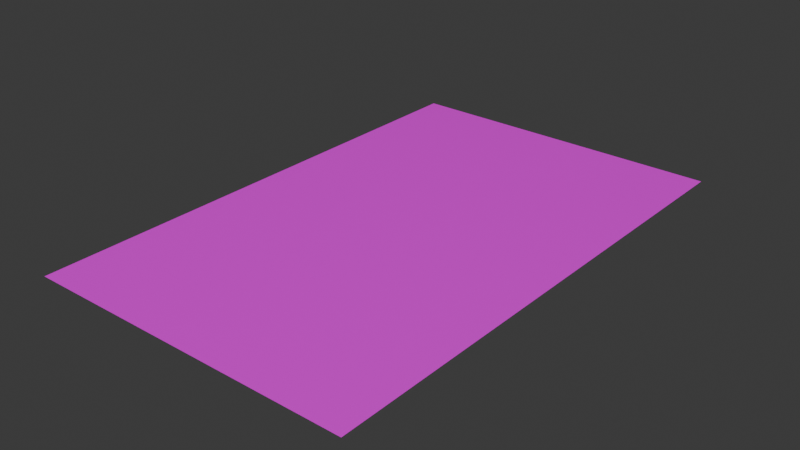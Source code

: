 # Source: Credencial.blend  (saved by Blender 5.1.30; exported with 4.5.12 LTS)
import bpy
from mathutils import Matrix  # noqa: F401  (used for matrix-valued properties, if any)

bpy.ops.wm.read_factory_settings(use_empty=True)
scene = bpy.context.scene
scene.name = 'Scene'

# ---- collections
col_collection = bpy.data.collections.new('Collection'); scene.collection.children.link(col_collection)

# ---- images (referenced by path relative to the original .blend; pixels are not part of the script)
import os
ASSET_DIR = os.environ.get("B2B_ASSET_DIR", "")  # directory of the original .blend (textures are referenced by path, not embedded)
HERE = os.path.dirname(os.path.abspath(__file__))  # packed textures are extracted next to this script under _unpacked/

def load_image(name, relpath, width, height, colorspace="sRGB"):
    """Load a texture the original file referenced (path relative to the .blend, or extracted next to this script)."""
    p = next((c for c in (os.path.join(HERE, relpath), os.path.join(ASSET_DIR, relpath)) if relpath and os.path.exists(c)), "")
    if p:
        img = bpy.data.images.load(p, check_existing=True)
        img.name = name
    else:  # same state as the original file: an image datablock whose file is absent (Cycles renders it pink)
        img = bpy.data.images.new(name, width, height)
        img.source = "FILE"
        img.filepath = "//" + (relpath or name)
    img.colorspace_settings.name = colorspace
    return img
img_credencial_png = load_image('Credencial.png', 'Credencial.png', 1024, 1024, 'sRGB')

# ---- materials (node trees are filled in below, after node groups)
mat_material_001 = bpy.data.materials.new('Material.001')

# ---- material node trees
mat_material_001.use_nodes = True; mat_material_001.node_tree.nodes.clear()
_N = mat_material_001.node_tree.nodes; _L = mat_material_001.node_tree.links
n0 = _N.new('ShaderNodeBsdfPrincipled'); n0.name = 'Principled BSDF'; n0.location = (-200, 100)
n0.inputs[2].default_value = 0.2673
n1 = _N.new('ShaderNodeOutputMaterial'); n1.name = 'Material Output'; n1.location = (200, 100)
n2 = _N.new('ShaderNodeTexImage'); n2.name = 'Image Texture'; n2.location = (-606, 112)
n2.image = img_credencial_png
_L.new(n0.outputs[0], n1.inputs[0])
_L.new(n2.outputs[0], n0.inputs[0])
n1.is_active_output = True

# ---- world
world_world = bpy.data.worlds.new('World'); scene.world = world_world
world_world.use_nodes = True; world_world.node_tree.nodes.clear()
_N = world_world.node_tree.nodes; _L = world_world.node_tree.links
n0 = _N.new('ShaderNodeOutputWorld'); n0.name = 'World Output'; n0.location = (200, 100)
n1 = _N.new('ShaderNodeBackground'); n1.name = 'Background'; n1.location = (-200, 100)
n1.inputs[0].default_value = (0.05088, 0.05088, 0.05088, 1.0)
_L.new(n1.outputs[0], n0.inputs[0])
n0.is_active_output = True
world_world.color = (0.05088, 0.05088, 0.05088)
world_world.sun_shadow_jitter_overblur = 0.0

# ---- meshes
me_plane = bpy.data.meshes.new('Plane')
me_plane.from_pydata([(-1.0, -1.0, 0.0), (1.0, -1.0, 0.0), (-1.0, 1.0, 0.0), (1.0, 1.0, 0.0), (-1.0, 0.8182, 0.0), (-1.0, 0.6364, 0.0), (-1.0, 0.4545, 0.0), (-1.0, 0.2727, 0.0), (-1.0, 0.09091, 0.0), (-1.0, -0.09091, 0.0), (-1.0, -0.2727, 0.0), (-1.0, -0.4545, 0.0), (-1.0, -0.6364, 0.0), (-1.0, -0.8182, 0.0), (-0.8182, -1.0, 0.0), (-0.6364, -1.0, 0.0), (-0.4545, -1.0, 0.0), (-0.2727, -1.0, 0.0), (-0.09091, -1.0, 0.0), (0.09091, -1.0, 0.0), (0.2727, -1.0, 0.0), (0.4545, -1.0, 0.0), (0.6364, -1.0, 0.0), (0.8182, -1.0, 0.0), (1.0, -0.8182, 0.0), (1.0, -0.6364, 0.0), (1.0, -0.4545, 0.0), (1.0, -0.2727, 0.0), (1.0, -0.09091, 0.0), (1.0, 0.09091, 0.0), (1.0, 0.2727, 0.0), (1.0, 0.4545, 0.0), (1.0, 0.6364, 0.0), (1.0, 0.8182, 0.0), (0.8182, 1.0, 0.0), (0.6364, 1.0, 0.0), (0.4545, 1.0, 0.0), (0.2727, 1.0, 0.0), (0.09091, 1.0, 0.0), (-0.09091, 1.0, 0.0), (-0.2727, 1.0, 0.0), (-0.4545, 1.0, 0.0), (-0.6364, 1.0, 0.0), (-0.8182, 1.0, 0.0), (-0.8182, -0.8182, 0.0), (-0.8182, -0.6364, 0.0), (-0.8182, -0.4545, 0.0), (-0.8182, -0.2727, 0.0), (-0.8182, -0.09091, 0.0), (-0.8182, 0.09091, 0.0), (-0.8182, 0.2727, 0.0), (-0.8182, 0.4545, 0.0), (-0.8182, 0.6364, 0.0), (-0.8182, 0.8182, 0.0), (-0.6364, -0.8182, 0.0), (-0.6364, -0.6364, 0.0), (-0.6364, -0.4545, 0.0), (-0.6364, -0.2727, 0.0), (-0.6364, -0.09091, 0.0), (-0.6364, 0.09091, 0.0), (-0.6364, 0.2727, 0.0), (-0.6364, 0.4545, 0.0), (-0.6364, 0.6364, 0.0), (-0.6364, 0.8182, 0.0), (-0.4545, -0.8182, 0.0), (-0.4545, -0.6364, 0.0), (-0.4545, -0.4545, 0.0), (-0.4545, -0.2727, 0.0), (-0.4545, -0.09091, 0.0), (-0.4545, 0.09091, 0.0), (-0.4545, 0.2727, 0.0), (-0.4545, 0.4545, 0.0), (-0.4545, 0.6364, 0.0), (-0.4545, 0.8182, 0.0), (-0.2727, -0.8182, 0.0), (-0.2727, -0.6364, 0.0), (-0.2727, -0.4545, 0.0), (-0.2727, -0.2727, 0.0), (-0.2727, -0.09091, 0.0), (-0.2727, 0.09091, 0.0), (-0.2727, 0.2727, 0.0), (-0.2727, 0.4545, 0.0), (-0.2727, 0.6364, 0.0), (-0.2727, 0.8182, 0.0), (-0.09091, -0.8182, 0.0), (-0.09091, -0.6364, 0.0), (-0.09091, -0.4545, 0.0), (-0.09091, -0.2727, 0.0), (-0.09091, -0.09091, 0.0), (-0.09091, 0.09091, 0.0), (-0.09091, 0.2727, 0.0), (-0.09091, 0.4545, 0.0), (-0.09091, 0.6364, 0.0), (-0.09091, 0.8182, 0.0), (0.09091, -0.8182, 0.0), (0.09091, -0.6364, 0.0), (0.09091, -0.4545, 0.0), (0.09091, -0.2727, 0.0), (0.09091, -0.09091, 0.0), (0.09091, 0.09091, 0.0), (0.09091, 0.2727, 0.0), (0.09091, 0.4545, 0.0), (0.09091, 0.6364, 0.0), (0.09091, 0.8182, 0.0), (0.2727, -0.8182, 0.0), (0.2727, -0.6364, 0.0), (0.2727, -0.4545, 0.0), (0.2727, -0.2727, 0.0), (0.2727, -0.09091, 0.0), (0.2727, 0.09091, 0.0), (0.2727, 0.2727, 0.0), (0.2727, 0.4545, 0.0), (0.2727, 0.6364, 0.0), (0.2727, 0.8182, 0.0), (0.4545, -0.8182, 0.0), (0.4545, -0.6364, 0.0), (0.4545, -0.4545, 0.0), (0.4545, -0.2727, 0.0), (0.4545, -0.09091, 0.0), (0.4545, 0.09091, 0.0), (0.4545, 0.2727, 0.0), (0.4545, 0.4545, 0.0), (0.4545, 0.6364, 0.0), (0.4545, 0.8182, 0.0), (0.6364, -0.8182, 0.0), (0.6364, -0.6364, 0.0), (0.6364, -0.4545, 0.0), (0.6364, -0.2727, 0.0), (0.6364, -0.09091, 0.0), (0.6364, 0.09091, 0.0), (0.6364, 0.2727, 0.0), (0.6364, 0.4545, 0.0), (0.6364, 0.6364, 0.0), (0.6364, 0.8182, 0.0), (0.8182, -0.8182, 0.0), (0.8182, -0.6364, 0.0), (0.8182, -0.4545, 0.0), (0.8182, -0.2727, 0.0), (0.8182, -0.09091, 0.0), (0.8182, 0.09091, 0.0), (0.8182, 0.2727, 0.0), (0.8182, 0.4545, 0.0), (0.8182, 0.6364, 0.0), (0.8182, 0.8182, 0.0)], [], [(143, 33, 3, 34), (4, 53, 43, 2), (53, 63, 42, 43), (63, 73, 41, 42), (73, 83, 40, 41), (83, 93, 39, 40), (93, 103, 38, 39), (103, 113, 37, 38), (113, 123, 36, 37), (123, 133, 35, 36), (133, 143, 34, 35), (0, 14, 44, 13), (13, 44, 45, 12), (12, 45, 46, 11), (11, 46, 47, 10), (10, 47, 48, 9), (9, 48, 49, 8), (8, 49, 50, 7), (7, 50, 51, 6), (6, 51, 52, 5), (5, 52, 53, 4), (14, 15, 54, 44), (44, 54, 55, 45), (45, 55, 56, 46), (46, 56, 57, 47), (47, 57, 58, 48), (48, 58, 59, 49), (49, 59, 60, 50), (50, 60, 61, 51), (51, 61, 62, 52), (52, 62, 63, 53), (15, 16, 64, 54), (54, 64, 65, 55), (55, 65, 66, 56), (56, 66, 67, 57), (57, 67, 68, 58), (58, 68, 69, 59), (59, 69, 70, 60), (60, 70, 71, 61), (61, 71, 72, 62), (62, 72, 73, 63), (16, 17, 74, 64), (64, 74, 75, 65), (65, 75, 76, 66), (66, 76, 77, 67), (67, 77, 78, 68), (68, 78, 79, 69), (69, 79, 80, 70), (70, 80, 81, 71), (71, 81, 82, 72), (72, 82, 83, 73), (17, 18, 84, 74), (74, 84, 85, 75), (75, 85, 86, 76), (76, 86, 87, 77), (77, 87, 88, 78), (78, 88, 89, 79), (79, 89, 90, 80), (80, 90, 91, 81), (81, 91, 92, 82), (82, 92, 93, 83), (18, 19, 94, 84), (84, 94, 95, 85), (85, 95, 96, 86), (86, 96, 97, 87), (87, 97, 98, 88), (88, 98, 99, 89), (89, 99, 100, 90), (90, 100, 101, 91), (91, 101, 102, 92), (92, 102, 103, 93), (19, 20, 104, 94), (94, 104, 105, 95), (95, 105, 106, 96), (96, 106, 107, 97), (97, 107, 108, 98), (98, 108, 109, 99), (99, 109, 110, 100), (100, 110, 111, 101), (101, 111, 112, 102), (102, 112, 113, 103), (20, 21, 114, 104), (104, 114, 115, 105), (105, 115, 116, 106), (106, 116, 117, 107), (107, 117, 118, 108), (108, 118, 119, 109), (109, 119, 120, 110), (110, 120, 121, 111), (111, 121, 122, 112), (112, 122, 123, 113), (21, 22, 124, 114), (114, 124, 125, 115), (115, 125, 126, 116), (116, 126, 127, 117), (117, 127, 128, 118), (118, 128, 129, 119), (119, 129, 130, 120), (120, 130, 131, 121), (121, 131, 132, 122), (122, 132, 133, 123), (22, 23, 134, 124), (124, 134, 135, 125), (125, 135, 136, 126), (126, 136, 137, 127), (127, 137, 138, 128), (128, 138, 139, 129), (129, 139, 140, 130), (130, 140, 141, 131), (131, 141, 142, 132), (132, 142, 143, 133), (23, 1, 24, 134), (134, 24, 25, 135), (135, 25, 26, 136), (136, 26, 27, 137), (137, 27, 28, 138), (138, 28, 29, 139), (139, 29, 30, 140), (140, 30, 31, 141), (141, 31, 32, 142), (142, 32, 33, 143)])
_uv = me_plane.uv_layers.new(name='UVMap')
_uv.uv.foreach_set('vector', [0.09248, 0.09219, 0.09264, 0.00142, 0.001917, 0.001575, 0.001743, 0.09234, 0.09088, 0.9999, 0.09104, 0.9092, 0.0001743, 0.9092, 0.0, 1.0, 0.09104, 0.9092, 0.0912, 0.8184, 0.0003486, 0.8185, 0.0001743, 0.9092, 0.0912, 0.8184, 0.09136, 0.7276, 0.0005229, 0.7277, 0.0003486, 0.8185, 0.09136, 0.7276, 0.09152, 0.6368, 0.0006972, 0.6369, 0.0005229, 0.7277, 0.09152, 0.6368, 0.09168, 0.5461, 0.0008715, 0.5462, 0.0006972, 0.6369, 0.09168, 0.5461, 0.09184, 0.4553, 0.001046, 0.4554, 0.0008715, 0.5462, 0.09184, 0.4553, 0.092, 0.3645, 0.00122, 0.3646, 0.001046, 0.4554, 0.092, 0.3645, 0.09216, 0.2737, 0.001394, 0.2739, 0.00122, 0.3646, 0.09216, 0.2737, 0.09232, 0.183, 0.001569, 0.1831, 0.001394, 0.2739, 0.09232, 0.183, 0.09248, 0.09219, 0.001743, 0.09234, 0.001569, 0.1831, 0.9997, 0.9994, 0.9997, 0.9085, 0.9088, 0.9086, 0.9088, 0.9994, 0.9088, 0.9994, 0.9088, 0.9086, 0.818, 0.9086, 0.8179, 0.9995, 0.8179, 0.9995, 0.818, 0.9086, 0.7271, 0.9087, 0.727, 0.9995, 0.727, 0.9995, 0.7271, 0.9087, 0.6362, 0.9088, 0.6362, 0.9996, 0.6362, 0.9996, 0.6362, 0.9088, 0.5454, 0.9088, 0.5453, 0.9997, 0.5453, 0.9997, 0.5454, 0.9088, 0.4545, 0.9089, 0.4544, 0.9997, 0.4544, 0.9997, 0.4545, 0.9089, 0.3636, 0.909, 0.3635, 0.9998, 0.3635, 0.9998, 0.3636, 0.909, 0.2728, 0.909, 0.2726, 0.9998, 0.2726, 0.9998, 0.2728, 0.909, 0.1819, 0.9091, 0.1818, 0.9999, 0.1818, 0.9999, 0.1819, 0.9091, 0.09104, 0.9092, 0.09088, 0.9999, 0.9997, 0.9085, 0.9997, 0.8176, 0.9089, 0.8177, 0.9088, 0.9086, 0.9088, 0.9086, 0.9089, 0.8177, 0.818, 0.8178, 0.818, 0.9086, 0.818, 0.9086, 0.818, 0.8178, 0.7272, 0.8179, 0.7271, 0.9087, 0.7271, 0.9087, 0.7272, 0.8179, 0.6363, 0.8179, 0.6362, 0.9088, 0.6362, 0.9088, 0.6363, 0.8179, 0.5455, 0.818, 0.5454, 0.9088, 0.5454, 0.9088, 0.5455, 0.818, 0.4546, 0.8181, 0.4545, 0.9089, 0.4545, 0.9089, 0.4546, 0.8181, 0.3638, 0.8182, 0.3636, 0.909, 0.3636, 0.909, 0.3638, 0.8182, 0.2729, 0.8182, 0.2728, 0.909, 0.2728, 0.909, 0.2729, 0.8182, 0.1821, 0.8183, 0.1819, 0.9091, 0.1819, 0.9091, 0.1821, 0.8183, 0.0912, 0.8184, 0.09104, 0.9092, 0.9997, 0.8176, 0.9997, 0.7268, 0.9089, 0.7269, 0.9089, 0.8177, 0.9089, 0.8177, 0.9089, 0.7269, 0.818, 0.727, 0.818, 0.8178, 0.818, 0.8178, 0.818, 0.727, 0.7272, 0.727, 0.7272, 0.8179, 0.7272, 0.8179, 0.7272, 0.727, 0.6364, 0.7271, 0.6363, 0.8179, 0.6363, 0.8179, 0.6364, 0.7271, 0.5455, 0.7272, 0.5455, 0.818, 0.5455, 0.818, 0.5455, 0.7272, 0.4547, 0.7273, 0.4546, 0.8181, 0.4546, 0.8181, 0.4547, 0.7273, 0.3639, 0.7274, 0.3638, 0.8182, 0.3638, 0.8182, 0.3639, 0.7274, 0.273, 0.7275, 0.2729, 0.8182, 0.2729, 0.8182, 0.273, 0.7275, 0.1822, 0.7275, 0.1821, 0.8183, 0.1821, 0.8183, 0.1822, 0.7275, 0.09136, 0.7276, 0.0912, 0.8184, 0.9997, 0.7268, 0.9997, 0.6359, 0.9089, 0.636, 0.9089, 0.7269, 0.9089, 0.7269, 0.9089, 0.636, 0.8181, 0.6361, 0.818, 0.727, 0.818, 0.727, 0.8181, 0.6361, 0.7273, 0.6362, 0.7272, 0.727, 0.7272, 0.727, 0.7273, 0.6362, 0.6364, 0.6363, 0.6364, 0.7271, 0.6364, 0.7271, 0.6364, 0.6363, 0.5456, 0.6364, 0.5455, 0.7272, 0.5455, 0.7272, 0.5456, 0.6364, 0.4548, 0.6365, 0.4547, 0.7273, 0.4547, 0.7273, 0.4548, 0.6365, 0.364, 0.6366, 0.3639, 0.7274, 0.3639, 0.7274, 0.364, 0.6366, 0.2732, 0.6367, 0.273, 0.7275, 0.273, 0.7275, 0.2732, 0.6367, 0.1823, 0.6368, 0.1822, 0.7275, 0.1822, 0.7275, 0.1823, 0.6368, 0.09152, 0.6368, 0.09136, 0.7276, 0.9997, 0.6359, 0.9997, 0.5451, 0.9089, 0.5452, 0.9089, 0.636, 0.9089, 0.636, 0.9089, 0.5452, 0.8181, 0.5453, 0.8181, 0.6361, 0.8181, 0.6361, 0.8181, 0.5453, 0.7273, 0.5454, 0.7273, 0.6362, 0.7273, 0.6362, 0.7273, 0.5454, 0.6365, 0.5455, 0.6364, 0.6363, 0.6364, 0.6363, 0.6365, 0.5455, 0.5457, 0.5456, 0.5456, 0.6364, 0.5456, 0.6364, 0.5457, 0.5456, 0.4549, 0.5457, 0.4548, 0.6365, 0.4548, 0.6365, 0.4549, 0.5457, 0.3641, 0.5458, 0.364, 0.6366, 0.364, 0.6366, 0.3641, 0.5458, 0.2733, 0.5459, 0.2732, 0.6367, 0.2732, 0.6367, 0.2733, 0.5459, 0.1825, 0.546, 0.1823, 0.6368, 0.1823, 0.6368, 0.1825, 0.546, 0.09168, 0.5461, 0.09152, 0.6368, 0.9997, 0.5451, 0.9998, 0.4542, 0.909, 0.4543, 0.9089, 0.5452, 0.9089, 0.5452, 0.909, 0.4543, 0.8182, 0.4544, 0.8181, 0.5453, 0.8181, 0.5453, 0.8182, 0.4544, 0.7274, 0.4545, 0.7273, 0.5454, 0.7273, 0.5454, 0.7274, 0.4545, 0.6366, 0.4546, 0.6365, 0.5455, 0.6365, 0.5455, 0.6366, 0.4546, 0.5458, 0.4547, 0.5457, 0.5456, 0.5457, 0.5456, 0.5458, 0.4547, 0.455, 0.4549, 0.4549, 0.5457, 0.4549, 0.5457, 0.455, 0.4549, 0.3642, 0.455, 0.3641, 0.5458, 0.3641, 0.5458, 0.3642, 0.455, 0.2734, 0.4551, 0.2733, 0.5459, 0.2733, 0.5459, 0.2734, 0.4551, 0.1826, 0.4552, 0.1825, 0.546, 0.1825, 0.546, 0.1826, 0.4552, 0.09184, 0.4553, 0.09168, 0.5461, 0.9998, 0.4542, 0.9998, 0.3633, 0.909, 0.3634, 0.909, 0.4543, 0.909, 0.4543, 0.909, 0.3634, 0.8182, 0.3636, 0.8182, 0.4544, 0.8182, 0.4544, 0.8182, 0.3636, 0.7274, 0.3637, 0.7274, 0.4545, 0.7274, 0.4545, 0.7274, 0.3637, 0.6367, 0.3638, 0.6366, 0.4546, 0.6366, 0.4546, 0.6367, 0.3638, 0.5459, 0.3639, 0.5458, 0.4547, 0.5458, 0.4547, 0.5459, 0.3639, 0.4551, 0.364, 0.455, 0.4549, 0.455, 0.4549, 0.4551, 0.364, 0.3643, 0.3642, 0.3642, 0.455, 0.3642, 0.455, 0.3643, 0.3642, 0.2736, 0.3643, 0.2734, 0.4551, 0.2734, 0.4551, 0.2736, 0.3643, 0.1828, 0.3644, 0.1826, 0.4552, 0.1826, 0.4552, 0.1828, 0.3644, 0.092, 0.3645, 0.09184, 0.4553, 0.9998, 0.3633, 0.9998, 0.2725, 0.909, 0.2726, 0.909, 0.3634, 0.909, 0.3634, 0.909, 0.2726, 0.8183, 0.2727, 0.8182, 0.3636, 0.8182, 0.3636, 0.8183, 0.2727, 0.7275, 0.2728, 0.7274, 0.3637, 0.7274, 0.3637, 0.7275, 0.2728, 0.6367, 0.273, 0.6367, 0.3638, 0.6367, 0.3638, 0.6367, 0.273, 0.546, 0.2731, 0.5459, 0.3639, 0.5459, 0.3639, 0.546, 0.2731, 0.4552, 0.2732, 0.4551, 0.364, 0.4551, 0.364, 0.4552, 0.2732, 0.3644, 0.2734, 0.3643, 0.3642, 0.3643, 0.3642, 0.3644, 0.2734, 0.2737, 0.2735, 0.2736, 0.3643, 0.2736, 0.3643, 0.2737, 0.2735, 0.1829, 0.2736, 0.1828, 0.3644, 0.1828, 0.3644, 0.1829, 0.2736, 0.09216, 0.2737, 0.092, 0.3645, 0.9998, 0.2725, 0.9998, 0.1816, 0.909, 0.1817, 0.909, 0.2726, 0.909, 0.2726, 0.909, 0.1817, 0.8183, 0.1819, 0.8183, 0.2727, 0.8183, 0.2727, 0.8183, 0.1819, 0.7275, 0.182, 0.7275, 0.2728, 0.7275, 0.2728, 0.7275, 0.182, 0.6368, 0.1821, 0.6367, 0.273, 0.6367, 0.273, 0.6368, 0.1821, 0.5461, 0.1823, 0.546, 0.2731, 0.546, 0.2731, 0.5461, 0.1823, 0.4553, 0.1824, 0.4552, 0.2732, 0.4552, 0.2732, 0.4553, 0.1824, 0.3646, 0.1826, 0.3644, 0.2734, 0.3644, 0.2734, 0.3646, 0.1826, 0.2738, 0.1827, 0.2737, 0.2735, 0.2737, 0.2735, 0.2738, 0.1827, 0.1831, 0.1828, 0.1829, 0.2736, 0.1829, 0.2736, 0.1831, 0.1828, 0.09232, 0.183, 0.09216, 0.2737, 0.9998, 0.1816, 0.9998, 0.09074, 0.9091, 0.09088, 0.909, 0.1817, 0.909, 0.1817, 0.9091, 0.09088, 0.8183, 0.09103, 0.8183, 0.1819, 0.8183, 0.1819, 0.8183, 0.09103, 0.7276, 0.09117, 0.7275, 0.182, 0.7275, 0.182, 0.7276, 0.09117, 0.6369, 0.09132, 0.6368, 0.1821, 0.6368, 0.1821, 0.6369, 0.09132, 0.5461, 0.09147, 0.5461, 0.1823, 0.5461, 0.1823, 0.5461, 0.09147, 0.4554, 0.09161, 0.4553, 0.1824, 0.4553, 0.1824, 0.4554, 0.09161, 0.3647, 0.09176, 0.3646, 0.1826, 0.3646, 0.1826, 0.3647, 0.09176, 0.2739, 0.0919, 0.2738, 0.1827, 0.2738, 0.1827, 0.2739, 0.0919, 0.1832, 0.09205, 0.1831, 0.1828, 0.1831, 0.1828, 0.1832, 0.09205, 0.09248, 0.09219, 0.09232, 0.183, 0.9998, 0.09074, 0.9998, -0.000128, 0.9091, 2.678e-05, 0.9091, 0.09088, 0.9091, 0.09088, 0.9091, 2.678e-05, 0.8184, 0.0001816, 0.8183, 0.09103, 0.8183, 0.09103, 0.8184, 0.0001816, 0.7277, 0.0003364, 0.7276, 0.09117, 0.7276, 0.09117, 0.7277, 0.0003364, 0.6369, 0.0004912, 0.6369, 0.09132, 0.6369, 0.09132, 0.6369, 0.0004912, 0.5462, 0.000646, 0.5461, 0.09147, 0.5461, 0.09147, 0.5462, 0.000646, 0.4555, 0.0008008, 0.4554, 0.09161, 0.4554, 0.09161, 0.4555, 0.0008008, 0.3648, 0.0009557, 0.3647, 0.09176, 0.3647, 0.09176, 0.3648, 0.0009557, 0.2741, 0.00111, 0.2739, 0.0919, 0.2739, 0.0919, 0.2741, 0.00111, 0.1834, 0.001265, 0.1832, 0.09205, 0.1832, 0.09205, 0.1834, 0.001265, 0.09264, 0.00142, 0.09248, 0.09219])
me_plane.materials.append(mat_material_001)
me_plane.update()

# ---- objects
ob_plane = bpy.data.objects.new('Plane', me_plane)

# ---- transforms, parenting, visibility, modifiers, constraints
ob_plane.location = (0.0, 0.0, 0.0)
ob_plane.scale = (0.5436, -0.8495, 0.3155)

# ---- collection membership
col_collection.objects.link(ob_plane)

# ---- scene / render settings (as saved in the file)
scene.frame_start = 1; scene.frame_end = 250; scene.frame_set(1)
scene.render.engine = 'BLENDER_EEVEE_NEXT'
scene.render.bake_bias = 0.0
scene.render.bake_samples = 0
scene.cycles.sampling_pattern = 'TABULATED_SOBOL'
scene.eevee.use_volume_custom_range = False
bpy.context.view_layer.update()

# ---- added for rendering (the .blend has no active camera and no usable light): camera, sun
cam_auto = bpy.data.cameras.new('AutoCamera')
cam_auto.lens = 50.0
cam_auto.sensor_width = 36.0
cam_auto.clip_end = 1000.0
ob_auto_camera = bpy.data.objects.new('AutoCamera', cam_auto)
scene.collection.objects.link(ob_auto_camera)
ob_auto_camera.location = (1.86628, -2.23954, 1.49303)
ob_auto_camera.rotation_euler = (1.09748, -7.21219e-08, 0.694738)
scene.camera = ob_auto_camera
light_auto_sun = bpy.data.lights.new('AutoSun', 'SUN')
light_auto_sun.energy = 3.0
light_auto_sun.angle = 0.0523599
ob_auto_sun = bpy.data.objects.new('AutoSun', light_auto_sun)
scene.collection.objects.link(ob_auto_sun)
ob_auto_sun.rotation_euler = (0.872665, 0.174533, 0.523599)
bpy.context.view_layer.update()
